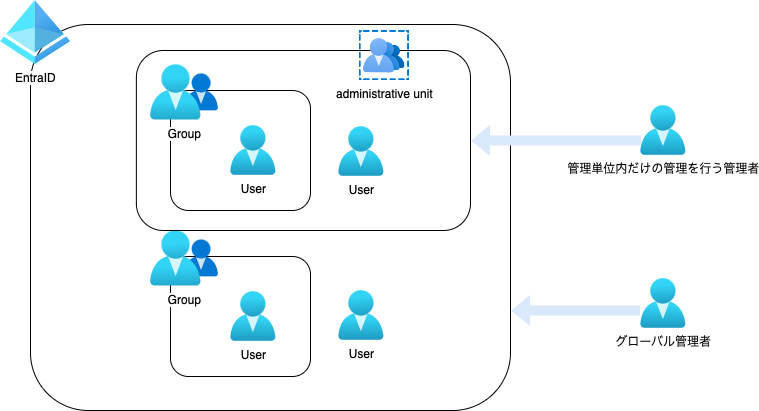

The diagram above was exported from draw.io. Its source (the exported page's mxGraphModel, read from the mxfile embedded in the PNG):
<mxGraphModel dx="984" dy="666" grid="1" gridSize="10" guides="1" tooltips="1" connect="1" arrows="1" fold="1" page="1" pageScale="1" pageWidth="827" pageHeight="1169" math="0" shadow="0">
  <root>
    <mxCell id="0" />
    <mxCell id="1" parent="0" />
    <mxCell id="9XKCkODMZj6rOrsPPUuc-11" value="" style="rounded=1;whiteSpace=wrap;html=1;fillColor=none;" vertex="1" parent="1">
      <mxGeometry x="60" y="74" width="480" height="386" as="geometry" />
    </mxCell>
    <mxCell id="9XKCkODMZj6rOrsPPUuc-10" value="EntraID" style="image;aspect=fixed;html=1;points=[];align=center;fontSize=12;image=img/lib/azure2/identity/Azure_Active_Directory.svg;" vertex="1" parent="1">
      <mxGeometry x="30" y="50" width="70" height="64" as="geometry" />
    </mxCell>
    <mxCell id="9XKCkODMZj6rOrsPPUuc-13" value="" style="group" vertex="1" connectable="0" parent="1">
      <mxGeometry x="180" y="114" width="160" height="146" as="geometry" />
    </mxCell>
    <mxCell id="9XKCkODMZj6rOrsPPUuc-12" value="" style="rounded=1;whiteSpace=wrap;html=1;fillColor=none;" vertex="1" parent="9XKCkODMZj6rOrsPPUuc-13">
      <mxGeometry x="20" y="26" width="140" height="120" as="geometry" />
    </mxCell>
    <mxCell id="9XKCkODMZj6rOrsPPUuc-9" value="Group" style="image;aspect=fixed;html=1;points=[];align=center;fontSize=12;image=img/lib/azure2/identity/Groups.svg;" vertex="1" parent="9XKCkODMZj6rOrsPPUuc-13">
      <mxGeometry width="68" height="56.00000000000001" as="geometry" />
    </mxCell>
    <mxCell id="9XKCkODMZj6rOrsPPUuc-14" value="User" style="image;aspect=fixed;html=1;points=[];align=center;fontSize=12;image=img/lib/azure2/identity/Users.svg;" vertex="1" parent="9XKCkODMZj6rOrsPPUuc-13">
      <mxGeometry x="80" y="61" width="45.71" height="50" as="geometry" />
    </mxCell>
    <mxCell id="9XKCkODMZj6rOrsPPUuc-15" value="User" style="image;aspect=fixed;html=1;points=[];align=center;fontSize=12;image=img/lib/azure2/identity/Users.svg;" vertex="1" parent="1">
      <mxGeometry x="368" y="176" width="45.71" height="50" as="geometry" />
    </mxCell>
    <mxCell id="9XKCkODMZj6rOrsPPUuc-16" value="" style="group" vertex="1" connectable="0" parent="1">
      <mxGeometry x="180" y="280" width="160" height="146" as="geometry" />
    </mxCell>
    <mxCell id="9XKCkODMZj6rOrsPPUuc-17" value="" style="rounded=1;whiteSpace=wrap;html=1;fillColor=none;" vertex="1" parent="9XKCkODMZj6rOrsPPUuc-16">
      <mxGeometry x="20" y="26" width="140" height="120" as="geometry" />
    </mxCell>
    <mxCell id="9XKCkODMZj6rOrsPPUuc-18" value="Group" style="image;aspect=fixed;html=1;points=[];align=center;fontSize=12;image=img/lib/azure2/identity/Groups.svg;" vertex="1" parent="9XKCkODMZj6rOrsPPUuc-16">
      <mxGeometry width="68" height="56.00000000000001" as="geometry" />
    </mxCell>
    <mxCell id="9XKCkODMZj6rOrsPPUuc-29" value="User" style="image;aspect=fixed;html=1;points=[];align=center;fontSize=12;image=img/lib/azure2/identity/Users.svg;" vertex="1" parent="9XKCkODMZj6rOrsPPUuc-16">
      <mxGeometry x="80" y="61" width="45.71" height="50" as="geometry" />
    </mxCell>
    <mxCell id="9XKCkODMZj6rOrsPPUuc-23" value="" style="group" vertex="1" connectable="0" parent="1">
      <mxGeometry x="165.86" y="80" width="334.14" height="200" as="geometry" />
    </mxCell>
    <mxCell id="9XKCkODMZj6rOrsPPUuc-22" value="" style="rounded=1;whiteSpace=wrap;html=1;fillColor=none;" vertex="1" parent="9XKCkODMZj6rOrsPPUuc-23">
      <mxGeometry y="20" width="334.14" height="180" as="geometry" />
    </mxCell>
    <mxCell id="9XKCkODMZj6rOrsPPUuc-8" value="administrative unit" style="image;aspect=fixed;html=1;points=[];align=center;fontSize=12;image=img/lib/azure2/identity/Administrative_Units.svg;" vertex="1" parent="9XKCkODMZj6rOrsPPUuc-23">
      <mxGeometry x="222.76" width="50.492266666666666" height="50.492266666666666" as="geometry" />
    </mxCell>
    <mxCell id="9XKCkODMZj6rOrsPPUuc-28" value="User" style="image;aspect=fixed;html=1;points=[];align=center;fontSize=12;image=img/lib/azure2/identity/Users.svg;" vertex="1" parent="1">
      <mxGeometry x="368" y="340" width="45.72" height="50" as="geometry" />
    </mxCell>
    <mxCell id="9XKCkODMZj6rOrsPPUuc-30" value="管理単位内だけの管理を行う管理者" style="image;aspect=fixed;html=1;points=[];align=center;fontSize=12;image=img/lib/azure2/identity/Users.svg;" vertex="1" parent="1">
      <mxGeometry x="670" y="155" width="45.72" height="50" as="geometry" />
    </mxCell>
    <mxCell id="9XKCkODMZj6rOrsPPUuc-33" value="" style="shape=flexArrow;endArrow=classic;html=1;rounded=0;entryX=1;entryY=0.5;entryDx=0;entryDy=0;exitX=0.022;exitY=0.7;exitDx=0;exitDy=0;exitPerimeter=0;fillColor=#dae8fc;strokeColor=none;" edge="1" parent="1" source="9XKCkODMZj6rOrsPPUuc-30" target="9XKCkODMZj6rOrsPPUuc-22">
      <mxGeometry width="50" height="50" relative="1" as="geometry">
        <mxPoint x="740" y="90" as="sourcePoint" />
        <mxPoint x="640" y="170" as="targetPoint" />
      </mxGeometry>
    </mxCell>
    <mxCell id="9XKCkODMZj6rOrsPPUuc-34" value="グローバル管理者" style="image;aspect=fixed;html=1;points=[];align=center;fontSize=12;image=img/lib/azure2/identity/Users.svg;" vertex="1" parent="1">
      <mxGeometry x="670" y="328" width="45.72" height="50" as="geometry" />
    </mxCell>
    <mxCell id="9XKCkODMZj6rOrsPPUuc-35" value="" style="shape=flexArrow;endArrow=classic;html=1;rounded=0;entryX=1;entryY=0.5;entryDx=0;entryDy=0;fillColor=#dae8fc;strokeColor=none;" edge="1" parent="1">
      <mxGeometry width="50" height="50" relative="1" as="geometry">
        <mxPoint x="670" y="360" as="sourcePoint" />
        <mxPoint x="540" y="360" as="targetPoint" />
      </mxGeometry>
    </mxCell>
  </root>
</mxGraphModel>